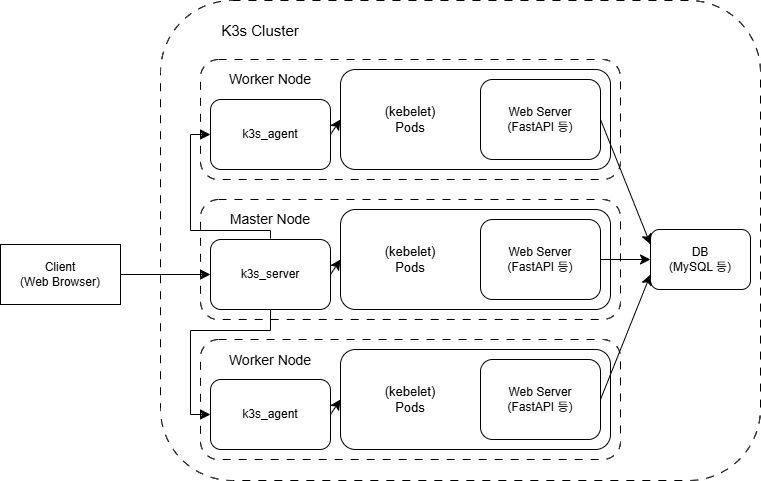

The diagram above was exported from draw.io. Its source (the exported page's mxGraphModel, read from the mxfile embedded in the PNG):
<mxGraphModel dx="786" dy="482" grid="1" gridSize="10" guides="1" tooltips="1" connect="1" arrows="1" fold="1" page="1" pageScale="1" pageWidth="827" pageHeight="1169" math="0" shadow="0">
  <root>
    <mxCell id="WIyWlLk6GJQsqaUBKTNV-0" />
    <mxCell id="WIyWlLk6GJQsqaUBKTNV-1" parent="WIyWlLk6GJQsqaUBKTNV-0" />
    <mxCell id="vnJPqzBoFJMQN0WdUHmB-23" style="edgeStyle=none;curved=1;rounded=0;orthogonalLoop=1;jettySize=auto;html=1;exitX=1;exitY=0.5;exitDx=0;exitDy=0;entryX=0;entryY=0.5;entryDx=0;entryDy=0;fontSize=12;startSize=8;endSize=8;" edge="1" parent="WIyWlLk6GJQsqaUBKTNV-1" source="vnJPqzBoFJMQN0WdUHmB-0" target="vnJPqzBoFJMQN0WdUHmB-6">
      <mxGeometry relative="1" as="geometry" />
    </mxCell>
    <mxCell id="vnJPqzBoFJMQN0WdUHmB-0" value="Client&lt;div&gt;(Web Browser)&lt;/div&gt;" style="rounded=0;whiteSpace=wrap;html=1;" vertex="1" parent="WIyWlLk6GJQsqaUBKTNV-1">
      <mxGeometry x="40" y="284" width="120" height="60" as="geometry" />
    </mxCell>
    <mxCell id="vnJPqzBoFJMQN0WdUHmB-1" value="" style="rounded=1;whiteSpace=wrap;html=1;fillColor=none;dashed=1;dashPattern=8 8;" vertex="1" parent="WIyWlLk6GJQsqaUBKTNV-1">
      <mxGeometry x="200" y="40" width="600" height="480" as="geometry" />
    </mxCell>
    <mxCell id="vnJPqzBoFJMQN0WdUHmB-2" value="" style="rounded=1;whiteSpace=wrap;html=1;fillColor=none;dashed=1;dashPattern=8 8;" vertex="1" parent="WIyWlLk6GJQsqaUBKTNV-1">
      <mxGeometry x="240" y="99" width="420" height="120" as="geometry" />
    </mxCell>
    <mxCell id="vnJPqzBoFJMQN0WdUHmB-3" value="" style="rounded=1;whiteSpace=wrap;html=1;fillColor=none;dashed=1;dashPattern=8 8;" vertex="1" parent="WIyWlLk6GJQsqaUBKTNV-1">
      <mxGeometry x="240" y="239" width="420" height="120" as="geometry" />
    </mxCell>
    <mxCell id="vnJPqzBoFJMQN0WdUHmB-4" value="" style="rounded=1;whiteSpace=wrap;html=1;fillColor=none;dashed=1;dashPattern=8 8;" vertex="1" parent="WIyWlLk6GJQsqaUBKTNV-1">
      <mxGeometry x="240" y="379" width="420" height="120" as="geometry" />
    </mxCell>
    <mxCell id="vnJPqzBoFJMQN0WdUHmB-5" value="DB&lt;div&gt;(MySQL 등)&lt;/div&gt;" style="rounded=1;whiteSpace=wrap;html=1;" vertex="1" parent="WIyWlLk6GJQsqaUBKTNV-1">
      <mxGeometry x="690" y="269" width="100" height="60" as="geometry" />
    </mxCell>
    <mxCell id="vnJPqzBoFJMQN0WdUHmB-25" style="edgeStyle=none;curved=1;rounded=0;orthogonalLoop=1;jettySize=auto;html=1;exitX=1;exitY=0.5;exitDx=0;exitDy=0;entryX=0;entryY=0.5;entryDx=0;entryDy=0;fontSize=12;startSize=8;endSize=8;" edge="1" parent="WIyWlLk6GJQsqaUBKTNV-1" source="vnJPqzBoFJMQN0WdUHmB-6" target="vnJPqzBoFJMQN0WdUHmB-10">
      <mxGeometry relative="1" as="geometry" />
    </mxCell>
    <mxCell id="vnJPqzBoFJMQN0WdUHmB-27" style="edgeStyle=orthogonalEdgeStyle;rounded=0;orthogonalLoop=1;jettySize=auto;html=1;exitX=0.5;exitY=1;exitDx=0;exitDy=0;entryX=0;entryY=0.5;entryDx=0;entryDy=0;fontSize=12;startSize=8;endSize=8;" edge="1" parent="WIyWlLk6GJQsqaUBKTNV-1" source="vnJPqzBoFJMQN0WdUHmB-6" target="vnJPqzBoFJMQN0WdUHmB-8">
      <mxGeometry relative="1" as="geometry">
        <Array as="points">
          <mxPoint x="310" y="370" />
          <mxPoint x="230" y="370" />
          <mxPoint x="230" y="454" />
        </Array>
      </mxGeometry>
    </mxCell>
    <mxCell id="vnJPqzBoFJMQN0WdUHmB-6" value="k3s_server" style="rounded=1;whiteSpace=wrap;html=1;" vertex="1" parent="WIyWlLk6GJQsqaUBKTNV-1">
      <mxGeometry x="250" y="279" width="120" height="70" as="geometry" />
    </mxCell>
    <mxCell id="vnJPqzBoFJMQN0WdUHmB-24" style="edgeStyle=none;curved=1;rounded=0;orthogonalLoop=1;jettySize=auto;html=1;exitX=1;exitY=0.5;exitDx=0;exitDy=0;entryX=0;entryY=0.5;entryDx=0;entryDy=0;fontSize=12;startSize=8;endSize=8;" edge="1" parent="WIyWlLk6GJQsqaUBKTNV-1" source="vnJPqzBoFJMQN0WdUHmB-7" target="vnJPqzBoFJMQN0WdUHmB-9">
      <mxGeometry relative="1" as="geometry" />
    </mxCell>
    <mxCell id="vnJPqzBoFJMQN0WdUHmB-7" value="k3s_agent" style="rounded=1;whiteSpace=wrap;html=1;" vertex="1" parent="WIyWlLk6GJQsqaUBKTNV-1">
      <mxGeometry x="250" y="139" width="120" height="70" as="geometry" />
    </mxCell>
    <mxCell id="vnJPqzBoFJMQN0WdUHmB-26" style="edgeStyle=none;curved=1;rounded=0;orthogonalLoop=1;jettySize=auto;html=1;exitX=1;exitY=0.5;exitDx=0;exitDy=0;entryX=0;entryY=0.5;entryDx=0;entryDy=0;fontSize=12;startSize=8;endSize=8;" edge="1" parent="WIyWlLk6GJQsqaUBKTNV-1" source="vnJPqzBoFJMQN0WdUHmB-8" target="vnJPqzBoFJMQN0WdUHmB-11">
      <mxGeometry relative="1" as="geometry" />
    </mxCell>
    <mxCell id="vnJPqzBoFJMQN0WdUHmB-8" value="k3s_agent" style="rounded=1;whiteSpace=wrap;html=1;" vertex="1" parent="WIyWlLk6GJQsqaUBKTNV-1">
      <mxGeometry x="250" y="419" width="120" height="70" as="geometry" />
    </mxCell>
    <mxCell id="vnJPqzBoFJMQN0WdUHmB-9" value="" style="rounded=1;whiteSpace=wrap;html=1;" vertex="1" parent="WIyWlLk6GJQsqaUBKTNV-1">
      <mxGeometry x="380" y="109" width="270" height="100" as="geometry" />
    </mxCell>
    <mxCell id="vnJPqzBoFJMQN0WdUHmB-10" value="" style="rounded=1;whiteSpace=wrap;html=1;" vertex="1" parent="WIyWlLk6GJQsqaUBKTNV-1">
      <mxGeometry x="380" y="249" width="270" height="100" as="geometry" />
    </mxCell>
    <mxCell id="vnJPqzBoFJMQN0WdUHmB-11" value="" style="rounded=1;whiteSpace=wrap;html=1;" vertex="1" parent="WIyWlLk6GJQsqaUBKTNV-1">
      <mxGeometry x="380" y="389" width="270" height="100" as="geometry" />
    </mxCell>
    <mxCell id="vnJPqzBoFJMQN0WdUHmB-29" style="edgeStyle=none;curved=1;rounded=0;orthogonalLoop=1;jettySize=auto;html=1;exitX=1;exitY=0.5;exitDx=0;exitDy=0;entryX=0;entryY=0.25;entryDx=0;entryDy=0;fontSize=12;startSize=8;endSize=8;" edge="1" parent="WIyWlLk6GJQsqaUBKTNV-1" source="vnJPqzBoFJMQN0WdUHmB-12" target="vnJPqzBoFJMQN0WdUHmB-5">
      <mxGeometry relative="1" as="geometry" />
    </mxCell>
    <mxCell id="vnJPqzBoFJMQN0WdUHmB-12" value="Web Server&lt;div&gt;(FastAPI 등)&lt;/div&gt;" style="rounded=1;whiteSpace=wrap;html=1;" vertex="1" parent="WIyWlLk6GJQsqaUBKTNV-1">
      <mxGeometry x="520" y="119" width="120" height="80" as="geometry" />
    </mxCell>
    <mxCell id="vnJPqzBoFJMQN0WdUHmB-30" style="edgeStyle=none;curved=1;rounded=0;orthogonalLoop=1;jettySize=auto;html=1;exitX=1;exitY=0.5;exitDx=0;exitDy=0;entryX=0;entryY=0.5;entryDx=0;entryDy=0;fontSize=12;startSize=8;endSize=8;" edge="1" parent="WIyWlLk6GJQsqaUBKTNV-1" source="vnJPqzBoFJMQN0WdUHmB-13" target="vnJPqzBoFJMQN0WdUHmB-5">
      <mxGeometry relative="1" as="geometry" />
    </mxCell>
    <mxCell id="vnJPqzBoFJMQN0WdUHmB-13" value="Web Server&lt;div&gt;(FastAPI 등)&lt;/div&gt;" style="rounded=1;whiteSpace=wrap;html=1;" vertex="1" parent="WIyWlLk6GJQsqaUBKTNV-1">
      <mxGeometry x="520" y="259" width="120" height="80" as="geometry" />
    </mxCell>
    <mxCell id="vnJPqzBoFJMQN0WdUHmB-31" style="edgeStyle=none;curved=1;rounded=0;orthogonalLoop=1;jettySize=auto;html=1;exitX=1;exitY=0.5;exitDx=0;exitDy=0;entryX=0;entryY=0.75;entryDx=0;entryDy=0;fontSize=12;startSize=8;endSize=8;" edge="1" parent="WIyWlLk6GJQsqaUBKTNV-1" source="vnJPqzBoFJMQN0WdUHmB-14" target="vnJPqzBoFJMQN0WdUHmB-5">
      <mxGeometry relative="1" as="geometry" />
    </mxCell>
    <mxCell id="vnJPqzBoFJMQN0WdUHmB-14" value="Web Server&lt;div&gt;(FastAPI 등)&lt;/div&gt;" style="rounded=1;whiteSpace=wrap;html=1;" vertex="1" parent="WIyWlLk6GJQsqaUBKTNV-1">
      <mxGeometry x="520" y="399" width="120" height="80" as="geometry" />
    </mxCell>
    <mxCell id="vnJPqzBoFJMQN0WdUHmB-15" value="&lt;font style=&quot;font-size: 15px;&quot;&gt;K3s Cluster&lt;/font&gt;" style="text;html=1;align=center;verticalAlign=middle;whiteSpace=wrap;rounded=0;" vertex="1" parent="WIyWlLk6GJQsqaUBKTNV-1">
      <mxGeometry x="240" y="40" width="120" height="60" as="geometry" />
    </mxCell>
    <mxCell id="vnJPqzBoFJMQN0WdUHmB-16" value="&lt;font style=&quot;font-size: 14px;&quot;&gt;Worker Node&lt;/font&gt;" style="text;html=1;align=center;verticalAlign=middle;whiteSpace=wrap;rounded=0;" vertex="1" parent="WIyWlLk6GJQsqaUBKTNV-1">
      <mxGeometry x="265" y="99" width="90" height="39" as="geometry" />
    </mxCell>
    <mxCell id="vnJPqzBoFJMQN0WdUHmB-18" value="&lt;font style=&quot;font-size: 14px;&quot;&gt;Worker Node&lt;/font&gt;" style="text;html=1;align=center;verticalAlign=middle;whiteSpace=wrap;rounded=0;" vertex="1" parent="WIyWlLk6GJQsqaUBKTNV-1">
      <mxGeometry x="265" y="380" width="90" height="39" as="geometry" />
    </mxCell>
    <mxCell id="vnJPqzBoFJMQN0WdUHmB-28" style="edgeStyle=orthogonalEdgeStyle;rounded=0;orthogonalLoop=1;jettySize=auto;html=1;exitX=0.5;exitY=1;exitDx=0;exitDy=0;entryX=0;entryY=0.5;entryDx=0;entryDy=0;fontSize=12;startSize=8;endSize=8;" edge="1" parent="WIyWlLk6GJQsqaUBKTNV-1" source="vnJPqzBoFJMQN0WdUHmB-19" target="vnJPqzBoFJMQN0WdUHmB-7">
      <mxGeometry relative="1" as="geometry">
        <Array as="points">
          <mxPoint x="310" y="270" />
          <mxPoint x="230" y="270" />
          <mxPoint x="230" y="174" />
        </Array>
      </mxGeometry>
    </mxCell>
    <mxCell id="vnJPqzBoFJMQN0WdUHmB-19" value="&lt;font style=&quot;font-size: 14px;&quot;&gt;Master Node&lt;/font&gt;" style="text;html=1;align=center;verticalAlign=middle;whiteSpace=wrap;rounded=0;" vertex="1" parent="WIyWlLk6GJQsqaUBKTNV-1">
      <mxGeometry x="265" y="239" width="90" height="39" as="geometry" />
    </mxCell>
    <mxCell id="vnJPqzBoFJMQN0WdUHmB-20" value="&lt;font style=&quot;font-size: 13px;&quot;&gt;(kebelet)&lt;/font&gt;&lt;div&gt;&lt;font style=&quot;font-size: 13px;&quot;&gt;Pods&lt;/font&gt;&lt;/div&gt;" style="text;html=1;align=center;verticalAlign=middle;whiteSpace=wrap;rounded=0;" vertex="1" parent="WIyWlLk6GJQsqaUBKTNV-1">
      <mxGeometry x="420" y="144" width="60" height="30" as="geometry" />
    </mxCell>
    <mxCell id="vnJPqzBoFJMQN0WdUHmB-21" value="&lt;font style=&quot;font-size: 13px;&quot;&gt;(kebelet)&lt;/font&gt;&lt;div&gt;&lt;font style=&quot;font-size: 13px;&quot;&gt;Pods&lt;/font&gt;&lt;/div&gt;" style="text;html=1;align=center;verticalAlign=middle;whiteSpace=wrap;rounded=0;" vertex="1" parent="WIyWlLk6GJQsqaUBKTNV-1">
      <mxGeometry x="420" y="284" width="60" height="30" as="geometry" />
    </mxCell>
    <mxCell id="vnJPqzBoFJMQN0WdUHmB-22" value="&lt;font style=&quot;font-size: 13px;&quot;&gt;(kebelet)&lt;/font&gt;&lt;div&gt;&lt;font style=&quot;font-size: 13px;&quot;&gt;Pods&lt;/font&gt;&lt;/div&gt;" style="text;html=1;align=center;verticalAlign=middle;whiteSpace=wrap;rounded=0;" vertex="1" parent="WIyWlLk6GJQsqaUBKTNV-1">
      <mxGeometry x="420" y="424" width="60" height="30" as="geometry" />
    </mxCell>
  </root>
</mxGraphModel>